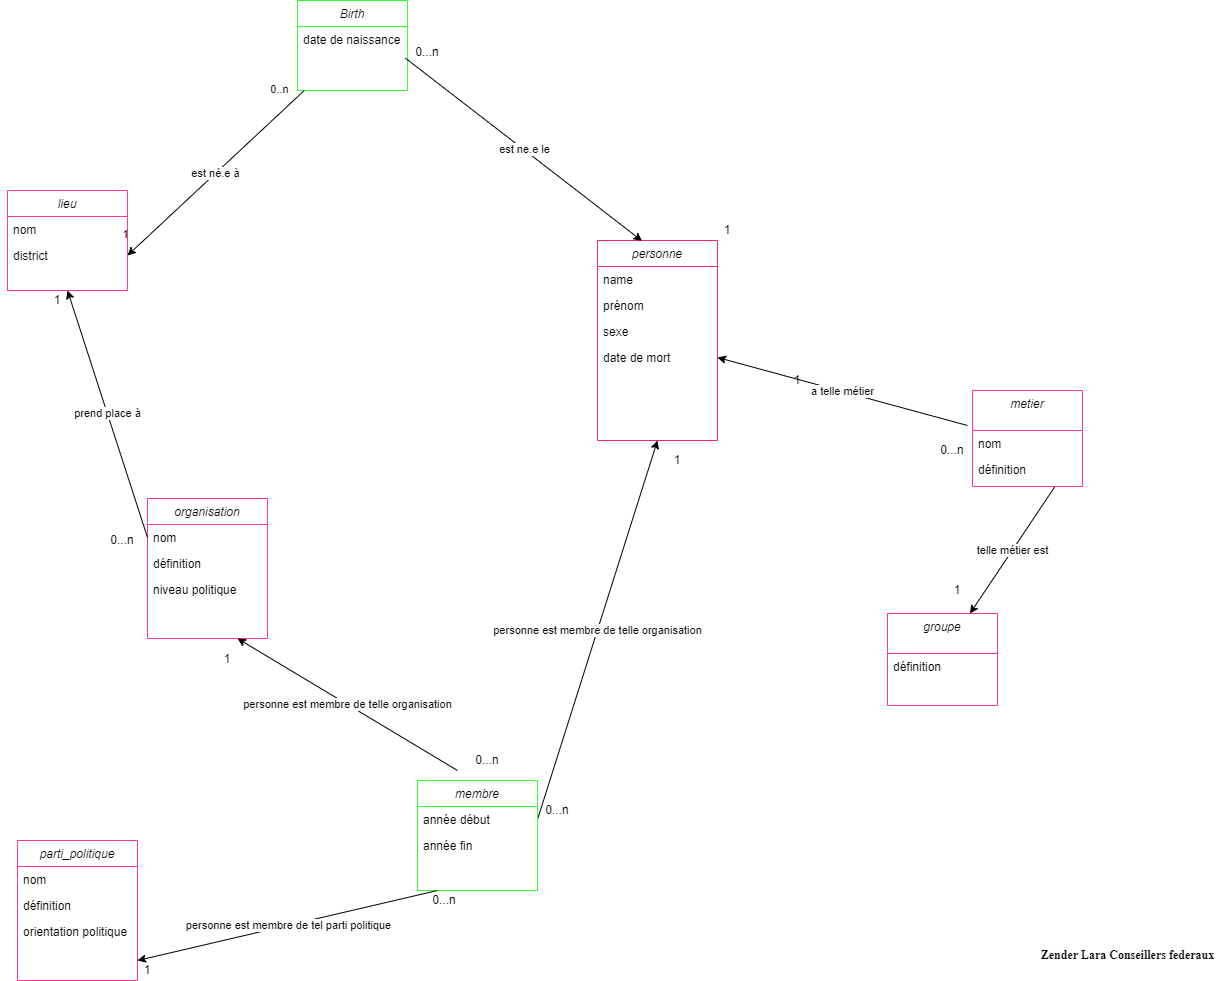

The diagram above was exported from draw.io. Its source (the exported page's mxGraphModel, read from the mxfile embedded in the PNG):
<mxGraphModel dx="2127" dy="1010" grid="1" gridSize="10" guides="1" tooltips="1" connect="1" arrows="1" fold="1" page="1" pageScale="1" pageWidth="1654" pageHeight="1169" math="0" shadow="0">
  <root>
    <mxCell id="WIyWlLk6GJQsqaUBKTNV-0" />
    <mxCell id="WIyWlLk6GJQsqaUBKTNV-1" parent="WIyWlLk6GJQsqaUBKTNV-0" />
    <mxCell id="zkfFHV4jXpPFQw0GAbJ--0" value="personne" style="swimlane;fontStyle=2;align=center;verticalAlign=top;childLayout=stackLayout;horizontal=1;startSize=26;horizontalStack=0;resizeParent=1;resizeLast=0;collapsible=1;marginBottom=0;rounded=0;shadow=0;strokeWidth=1;strokeColor=#F02274;" parent="WIyWlLk6GJQsqaUBKTNV-1" vertex="1">
      <mxGeometry x="1000" y="310" width="120" height="200" as="geometry">
        <mxRectangle x="230" y="140" width="160" height="26" as="alternateBounds" />
      </mxGeometry>
    </mxCell>
    <mxCell id="zkfFHV4jXpPFQw0GAbJ--1" value="name" style="text;align=left;verticalAlign=top;spacingLeft=4;spacingRight=4;overflow=hidden;rotatable=0;points=[[0,0.5],[1,0.5]];portConstraint=eastwest;" parent="zkfFHV4jXpPFQw0GAbJ--0" vertex="1">
      <mxGeometry y="26" width="120" height="26" as="geometry" />
    </mxCell>
    <mxCell id="zkfFHV4jXpPFQw0GAbJ--3" value="prénom" style="text;align=left;verticalAlign=top;spacingLeft=4;spacingRight=4;overflow=hidden;rotatable=0;points=[[0,0.5],[1,0.5]];portConstraint=eastwest;rounded=0;shadow=0;html=0;" parent="zkfFHV4jXpPFQw0GAbJ--0" vertex="1">
      <mxGeometry y="52" width="120" height="26" as="geometry" />
    </mxCell>
    <mxCell id="26" value="sexe" style="text;align=left;verticalAlign=top;spacingLeft=4;spacingRight=4;overflow=hidden;rotatable=0;points=[[0,0.5],[1,0.5]];portConstraint=eastwest;rounded=0;shadow=0;html=0;" parent="zkfFHV4jXpPFQw0GAbJ--0" vertex="1">
      <mxGeometry y="78" width="120" height="26" as="geometry" />
    </mxCell>
    <mxCell id="53" value="date de mort" style="text;align=left;verticalAlign=top;spacingLeft=4;spacingRight=4;overflow=hidden;rotatable=0;points=[[0,0.5],[1,0.5]];portConstraint=eastwest;rounded=0;shadow=0;html=0;" parent="zkfFHV4jXpPFQw0GAbJ--0" vertex="1">
      <mxGeometry y="104" width="120" height="26" as="geometry" />
    </mxCell>
    <mxCell id="Bw8D9-mf-STMI-rw64IU-0" value="Birth" style="swimlane;fontStyle=2;align=center;verticalAlign=top;childLayout=stackLayout;horizontal=1;startSize=26;horizontalStack=0;resizeParent=1;resizeLast=0;collapsible=1;marginBottom=0;rounded=0;shadow=0;strokeWidth=1;strokeColor=#33FF33;" parent="WIyWlLk6GJQsqaUBKTNV-1" vertex="1">
      <mxGeometry x="700" y="70" width="110" height="90" as="geometry">
        <mxRectangle x="230" y="140" width="160" height="26" as="alternateBounds" />
      </mxGeometry>
    </mxCell>
    <mxCell id="Bw8D9-mf-STMI-rw64IU-1" value="date de naissance" style="text;align=left;verticalAlign=top;spacingLeft=4;spacingRight=4;overflow=hidden;rotatable=0;points=[[0,0.5],[1,0.5]];portConstraint=eastwest;" parent="Bw8D9-mf-STMI-rw64IU-0" vertex="1">
      <mxGeometry y="26" width="110" height="26" as="geometry" />
    </mxCell>
    <mxCell id="Bw8D9-mf-STMI-rw64IU-53" style="edgeStyle=elbowEdgeStyle;rounded=0;orthogonalLoop=1;jettySize=auto;elbow=vertical;html=1;exitX=0;exitY=0.5;exitDx=0;exitDy=0;" parent="Bw8D9-mf-STMI-rw64IU-0" edge="1">
      <mxGeometry relative="1" as="geometry">
        <mxPoint y="65" as="sourcePoint" />
        <mxPoint y="65" as="targetPoint" />
      </mxGeometry>
    </mxCell>
    <mxCell id="Bw8D9-mf-STMI-rw64IU-49" value="est né.e à" style="endArrow=classic;html=1;entryX=1;entryY=0.5;entryDx=0;entryDy=0;" parent="WIyWlLk6GJQsqaUBKTNV-1" source="Bw8D9-mf-STMI-rw64IU-0" target="AKejJXtfKyZrkdiXsG_P-150" edge="1">
      <mxGeometry relative="1" as="geometry">
        <mxPoint x="700" y="289.9999999999999" as="sourcePoint" />
        <mxPoint x="290" y="301" as="targetPoint" />
        <Array as="points" />
      </mxGeometry>
    </mxCell>
    <mxCell id="Bw8D9-mf-STMI-rw64IU-51" value="1" style="edgeLabel;html=1;align=center;verticalAlign=middle;resizable=0;points=[];" parent="Bw8D9-mf-STMI-rw64IU-49" vertex="1" connectable="0">
      <mxGeometry x="0.8885" y="-1" relative="1" as="geometry">
        <mxPoint x="-12" y="-12" as="offset" />
      </mxGeometry>
    </mxCell>
    <mxCell id="Bw8D9-mf-STMI-rw64IU-52" value="0..n" style="edgeLabel;html=1;align=center;verticalAlign=middle;resizable=0;points=[];" parent="Bw8D9-mf-STMI-rw64IU-49" vertex="1" connectable="0">
      <mxGeometry x="-0.8808" y="-1" relative="1" as="geometry">
        <mxPoint x="-14.14" y="-11" as="offset" />
      </mxGeometry>
    </mxCell>
    <mxCell id="Bw8D9-mf-STMI-rw64IU-54" value="organisation" style="swimlane;fontStyle=2;align=center;verticalAlign=top;childLayout=stackLayout;horizontal=1;startSize=26;horizontalStack=0;resizeParent=1;resizeLast=0;collapsible=1;marginBottom=0;rounded=0;shadow=0;strokeWidth=1;strokeColor=#FF3399;" parent="WIyWlLk6GJQsqaUBKTNV-1" vertex="1">
      <mxGeometry x="550" y="568" width="120" height="140" as="geometry">
        <mxRectangle x="230" y="140" width="160" height="26" as="alternateBounds" />
      </mxGeometry>
    </mxCell>
    <mxCell id="Bw8D9-mf-STMI-rw64IU-55" value="nom" style="text;align=left;verticalAlign=top;spacingLeft=4;spacingRight=4;overflow=hidden;rotatable=0;points=[[0,0.5],[1,0.5]];portConstraint=eastwest;" parent="Bw8D9-mf-STMI-rw64IU-54" vertex="1">
      <mxGeometry y="26" width="120" height="26" as="geometry" />
    </mxCell>
    <mxCell id="10" value="définition" style="text;align=left;verticalAlign=top;spacingLeft=4;spacingRight=4;overflow=hidden;rotatable=0;points=[[0,0.5],[1,0.5]];portConstraint=eastwest;rounded=0;shadow=0;html=0;" parent="Bw8D9-mf-STMI-rw64IU-54" vertex="1">
      <mxGeometry y="52" width="120" height="26" as="geometry" />
    </mxCell>
    <mxCell id="Bw8D9-mf-STMI-rw64IU-57" style="edgeStyle=elbowEdgeStyle;rounded=0;orthogonalLoop=1;jettySize=auto;elbow=vertical;html=1;exitX=0;exitY=0.5;exitDx=0;exitDy=0;" parent="Bw8D9-mf-STMI-rw64IU-54" edge="1">
      <mxGeometry relative="1" as="geometry">
        <mxPoint y="91" as="sourcePoint" />
        <mxPoint y="91" as="targetPoint" />
      </mxGeometry>
    </mxCell>
    <mxCell id="54" value="niveau politique" style="text;align=left;verticalAlign=top;spacingLeft=4;spacingRight=4;overflow=hidden;rotatable=0;points=[[0,0.5],[1,0.5]];portConstraint=eastwest;rounded=0;shadow=0;html=0;" parent="Bw8D9-mf-STMI-rw64IU-54" vertex="1">
      <mxGeometry y="78" width="120" height="26" as="geometry" />
    </mxCell>
    <mxCell id="Bw8D9-mf-STMI-rw64IU-127" value="&lt;p class=&quot;p1&quot; style=&quot;margin: 0px ; font-stretch: normal ; line-height: normal ; font-family: &amp;quot;times&amp;quot;&quot;&gt;&lt;b&gt;Zender Lara Conseillers federaux&lt;/b&gt;&lt;/p&gt;" style="text;html=1;align=center;verticalAlign=middle;resizable=0;points=[];autosize=1;" parent="WIyWlLk6GJQsqaUBKTNV-1" vertex="1">
      <mxGeometry x="1430" y="1010" width="200" height="30" as="geometry" />
    </mxCell>
    <mxCell id="15" value="prend place à" style="edgeStyle=none;html=1;exitX=0;exitY=0.5;exitDx=0;exitDy=0;entryX=0.5;entryY=1;entryDx=0;entryDy=0;" parent="WIyWlLk6GJQsqaUBKTNV-1" source="Bw8D9-mf-STMI-rw64IU-55" target="AKejJXtfKyZrkdiXsG_P-148" edge="1">
      <mxGeometry relative="1" as="geometry">
        <mxPoint x="230" y="350" as="targetPoint" />
        <Array as="points" />
      </mxGeometry>
    </mxCell>
    <mxCell id="36" value="personne est membre de telle organisation" style="edgeStyle=none;html=1;exitX=1;exitY=0.5;exitDx=0;exitDy=0;entryX=0.5;entryY=1;entryDx=0;entryDy=0;" parent="WIyWlLk6GJQsqaUBKTNV-1" source="32" edge="1" target="zkfFHV4jXpPFQw0GAbJ--0">
      <mxGeometry relative="1" as="geometry">
        <mxPoint x="1110" y="520" as="targetPoint" />
      </mxGeometry>
    </mxCell>
    <mxCell id="42" value="personne est membre de telle organisation" style="edgeStyle=none;html=1;entryX=0.75;entryY=1;entryDx=0;entryDy=0;" parent="WIyWlLk6GJQsqaUBKTNV-1" target="Bw8D9-mf-STMI-rw64IU-54" edge="1">
      <mxGeometry relative="1" as="geometry">
        <mxPoint x="720" y="620" as="targetPoint" />
        <mxPoint x="860" y="840" as="sourcePoint" />
      </mxGeometry>
    </mxCell>
    <mxCell id="31" value="membre" style="swimlane;fontStyle=2;align=center;verticalAlign=top;childLayout=stackLayout;horizontal=1;startSize=26;horizontalStack=0;resizeParent=1;resizeLast=0;collapsible=1;marginBottom=0;rounded=0;shadow=0;strokeWidth=1;strokeColor=#33FF33;" parent="WIyWlLk6GJQsqaUBKTNV-1" vertex="1">
      <mxGeometry x="820" y="850" width="120" height="110" as="geometry">
        <mxRectangle x="230" y="140" width="160" height="26" as="alternateBounds" />
      </mxGeometry>
    </mxCell>
    <mxCell id="32" value="année début" style="text;align=left;verticalAlign=top;spacingLeft=4;spacingRight=4;overflow=hidden;rotatable=0;points=[[0,0.5],[1,0.5]];portConstraint=eastwest;" parent="31" vertex="1">
      <mxGeometry y="26" width="120" height="26" as="geometry" />
    </mxCell>
    <mxCell id="34" style="edgeStyle=elbowEdgeStyle;rounded=0;orthogonalLoop=1;jettySize=auto;elbow=vertical;html=1;exitX=0;exitY=0.5;exitDx=0;exitDy=0;" parent="31" edge="1">
      <mxGeometry relative="1" as="geometry">
        <mxPoint y="91" as="sourcePoint" />
        <mxPoint y="91" as="targetPoint" />
      </mxGeometry>
    </mxCell>
    <mxCell id="33" value="année fin" style="text;align=left;verticalAlign=top;spacingLeft=4;spacingRight=4;overflow=hidden;rotatable=0;points=[[0,0.5],[1,0.5]];portConstraint=eastwest;rounded=0;shadow=0;html=0;" parent="31" vertex="1">
      <mxGeometry y="52" width="120" height="26" as="geometry" />
    </mxCell>
    <mxCell id="56" value="0...n" style="text;strokeColor=none;align=center;fillColor=none;html=1;verticalAlign=middle;whiteSpace=wrap;rounded=0;" parent="WIyWlLk6GJQsqaUBKTNV-1" vertex="1">
      <mxGeometry x="810" y="112" width="40" height="20" as="geometry" />
    </mxCell>
    <mxCell id="57" value="1" style="text;strokeColor=none;align=center;fillColor=none;html=1;verticalAlign=middle;whiteSpace=wrap;rounded=0;" parent="WIyWlLk6GJQsqaUBKTNV-1" vertex="1">
      <mxGeometry x="1110" y="290" width="40" height="20" as="geometry" />
    </mxCell>
    <mxCell id="58" value="0...n" style="text;strokeColor=none;align=center;fillColor=none;html=1;verticalAlign=middle;whiteSpace=wrap;rounded=0;" parent="WIyWlLk6GJQsqaUBKTNV-1" vertex="1">
      <mxGeometry x="510" y="600" width="30" height="20" as="geometry" />
    </mxCell>
    <mxCell id="59" value="1" style="text;strokeColor=none;align=center;fillColor=none;html=1;verticalAlign=middle;whiteSpace=wrap;rounded=0;" parent="WIyWlLk6GJQsqaUBKTNV-1" vertex="1">
      <mxGeometry x="450" y="360" width="20" height="20" as="geometry" />
    </mxCell>
    <mxCell id="60" value="0...n" style="text;strokeColor=none;align=center;fillColor=none;html=1;verticalAlign=middle;whiteSpace=wrap;rounded=0;" parent="WIyWlLk6GJQsqaUBKTNV-1" vertex="1">
      <mxGeometry x="870" y="820" width="40" height="20" as="geometry" />
    </mxCell>
    <mxCell id="61" value="1" style="text;strokeColor=none;align=center;fillColor=none;html=1;verticalAlign=middle;whiteSpace=wrap;rounded=0;" parent="WIyWlLk6GJQsqaUBKTNV-1" vertex="1">
      <mxGeometry x="610" y="719" width="40" height="20" as="geometry" />
    </mxCell>
    <mxCell id="62" value="0...n" style="text;strokeColor=none;align=center;fillColor=none;html=1;verticalAlign=middle;whiteSpace=wrap;rounded=0;" parent="WIyWlLk6GJQsqaUBKTNV-1" vertex="1">
      <mxGeometry x="940" y="870" width="40" height="20" as="geometry" />
    </mxCell>
    <mxCell id="63" value="1" style="text;strokeColor=none;align=center;fillColor=none;html=1;verticalAlign=middle;whiteSpace=wrap;rounded=0;" parent="WIyWlLk6GJQsqaUBKTNV-1" vertex="1">
      <mxGeometry x="1060" y="520" width="40" height="20" as="geometry" />
    </mxCell>
    <mxCell id="117" value="telle métier est" style="edgeStyle=none;html=1;exitX=0.75;exitY=1;exitDx=0;exitDy=0;entryX=0.75;entryY=0;entryDx=0;entryDy=0;" parent="WIyWlLk6GJQsqaUBKTNV-1" source="103" target="114" edge="1">
      <mxGeometry relative="1" as="geometry" />
    </mxCell>
    <mxCell id="103" value="metier" style="swimlane;fontStyle=2;align=center;verticalAlign=top;childLayout=stackLayout;horizontal=1;startSize=40;horizontalStack=0;resizeParent=1;resizeLast=0;collapsible=1;marginBottom=0;rounded=0;shadow=0;strokeWidth=1;strokeColor=#FF3399;" parent="WIyWlLk6GJQsqaUBKTNV-1" vertex="1">
      <mxGeometry x="1375" y="460" width="110" height="96" as="geometry">
        <mxRectangle x="230" y="140" width="160" height="26" as="alternateBounds" />
      </mxGeometry>
    </mxCell>
    <mxCell id="104" value="nom" style="text;align=left;verticalAlign=top;spacingLeft=4;spacingRight=4;overflow=hidden;rotatable=0;points=[[0,0.5],[1,0.5]];portConstraint=eastwest;" parent="103" vertex="1">
      <mxGeometry y="40" width="110" height="26" as="geometry" />
    </mxCell>
    <mxCell id="105" value="définition" style="text;align=left;verticalAlign=top;spacingLeft=4;spacingRight=4;overflow=hidden;rotatable=0;points=[[0,0.5],[1,0.5]];portConstraint=eastwest;rounded=0;shadow=0;html=0;" parent="103" vertex="1">
      <mxGeometry y="66" width="110" height="26" as="geometry" />
    </mxCell>
    <mxCell id="112" value="a telle métier" style="edgeStyle=none;html=1;exitX=0;exitY=0.5;exitDx=0;exitDy=0;entryX=1;entryY=0.5;entryDx=0;entryDy=0;" parent="WIyWlLk6GJQsqaUBKTNV-1" target="53" edge="1">
      <mxGeometry relative="1" as="geometry">
        <mxPoint x="1180" y="510" as="targetPoint" />
        <mxPoint x="1370" y="495" as="sourcePoint" />
      </mxGeometry>
    </mxCell>
    <mxCell id="114" value="groupe" style="swimlane;fontStyle=2;align=center;verticalAlign=top;childLayout=stackLayout;horizontal=1;startSize=40;horizontalStack=0;resizeParent=1;resizeLast=0;collapsible=1;marginBottom=0;rounded=0;shadow=0;strokeWidth=1;strokeColor=#FF3399;" parent="WIyWlLk6GJQsqaUBKTNV-1" vertex="1">
      <mxGeometry x="1290" y="683" width="110" height="92" as="geometry">
        <mxRectangle x="230" y="140" width="160" height="26" as="alternateBounds" />
      </mxGeometry>
    </mxCell>
    <mxCell id="116" value="définition" style="text;align=left;verticalAlign=top;spacingLeft=4;spacingRight=4;overflow=hidden;rotatable=0;points=[[0,0.5],[1,0.5]];portConstraint=eastwest;rounded=0;shadow=0;html=0;" parent="114" vertex="1">
      <mxGeometry y="40" width="110" height="26" as="geometry" />
    </mxCell>
    <mxCell id="120" value="0...n" style="text;strokeColor=none;align=center;fillColor=none;html=1;verticalAlign=middle;whiteSpace=wrap;rounded=0;" parent="WIyWlLk6GJQsqaUBKTNV-1" vertex="1">
      <mxGeometry x="1335" y="510" width="40" height="20" as="geometry" />
    </mxCell>
    <mxCell id="125" value="1" style="text;strokeColor=none;align=center;fillColor=none;html=1;verticalAlign=middle;whiteSpace=wrap;rounded=0;" parent="WIyWlLk6GJQsqaUBKTNV-1" vertex="1">
      <mxGeometry x="1350" y="650" width="20" height="20" as="geometry" />
    </mxCell>
    <mxCell id="25" value="est ne.e le" style="edgeStyle=none;html=1;exitX=0.981;exitY=1.217;exitDx=0;exitDy=0;entryX=0.371;entryY=0.002;entryDx=0;entryDy=0;entryPerimeter=0;exitPerimeter=0;" parent="WIyWlLk6GJQsqaUBKTNV-1" source="Bw8D9-mf-STMI-rw64IU-1" target="zkfFHV4jXpPFQw0GAbJ--0" edge="1">
      <mxGeometry relative="1" as="geometry">
        <mxPoint x="790" y="290" as="targetPoint" />
      </mxGeometry>
    </mxCell>
    <mxCell id="137" value="parti_politique" style="swimlane;fontStyle=2;align=center;verticalAlign=top;childLayout=stackLayout;horizontal=1;startSize=26;horizontalStack=0;resizeParent=1;resizeLast=0;collapsible=1;marginBottom=0;rounded=0;shadow=0;strokeWidth=1;strokeColor=#FF3399;" parent="WIyWlLk6GJQsqaUBKTNV-1" vertex="1">
      <mxGeometry x="420" y="910" width="120" height="140" as="geometry">
        <mxRectangle x="230" y="140" width="160" height="26" as="alternateBounds" />
      </mxGeometry>
    </mxCell>
    <mxCell id="138" value="nom" style="text;align=left;verticalAlign=top;spacingLeft=4;spacingRight=4;overflow=hidden;rotatable=0;points=[[0,0.5],[1,0.5]];portConstraint=eastwest;" parent="137" vertex="1">
      <mxGeometry y="26" width="120" height="26" as="geometry" />
    </mxCell>
    <mxCell id="139" value="définition" style="text;align=left;verticalAlign=top;spacingLeft=4;spacingRight=4;overflow=hidden;rotatable=0;points=[[0,0.5],[1,0.5]];portConstraint=eastwest;rounded=0;shadow=0;html=0;" parent="137" vertex="1">
      <mxGeometry y="52" width="120" height="26" as="geometry" />
    </mxCell>
    <mxCell id="140" style="edgeStyle=elbowEdgeStyle;rounded=0;orthogonalLoop=1;jettySize=auto;elbow=vertical;html=1;exitX=0;exitY=0.5;exitDx=0;exitDy=0;" parent="137" edge="1">
      <mxGeometry relative="1" as="geometry">
        <mxPoint y="91" as="sourcePoint" />
        <mxPoint y="91" as="targetPoint" />
      </mxGeometry>
    </mxCell>
    <mxCell id="141" value="orientation politique" style="text;align=left;verticalAlign=top;spacingLeft=4;spacingRight=4;overflow=hidden;rotatable=0;points=[[0,0.5],[1,0.5]];portConstraint=eastwest;rounded=0;shadow=0;html=0;" parent="137" vertex="1">
      <mxGeometry y="78" width="120" height="26" as="geometry" />
    </mxCell>
    <mxCell id="142" value="personne est membre de tel parti politique" style="edgeStyle=none;html=1;entryX=0.25;entryY=0;entryDx=0;entryDy=0;" parent="WIyWlLk6GJQsqaUBKTNV-1" edge="1" target="144">
      <mxGeometry relative="1" as="geometry">
        <mxPoint x="540" y="1030" as="targetPoint" />
        <mxPoint x="840" y="960" as="sourcePoint" />
      </mxGeometry>
    </mxCell>
    <mxCell id="143" value="0...n" style="text;strokeColor=none;align=center;fillColor=none;html=1;verticalAlign=middle;whiteSpace=wrap;rounded=0;" parent="WIyWlLk6GJQsqaUBKTNV-1" vertex="1">
      <mxGeometry x="827" y="960" width="40" height="20" as="geometry" />
    </mxCell>
    <mxCell id="144" value="1" style="text;strokeColor=none;align=center;fillColor=none;html=1;verticalAlign=middle;whiteSpace=wrap;rounded=0;" parent="WIyWlLk6GJQsqaUBKTNV-1" vertex="1">
      <mxGeometry x="530" y="1030" width="40" height="20" as="geometry" />
    </mxCell>
    <mxCell id="AKejJXtfKyZrkdiXsG_P-146" value="1" style="text;strokeColor=none;align=center;fillColor=none;html=1;verticalAlign=middle;whiteSpace=wrap;rounded=0;" vertex="1" parent="WIyWlLk6GJQsqaUBKTNV-1">
      <mxGeometry x="1190" y="440" width="20" height="20" as="geometry" />
    </mxCell>
    <mxCell id="AKejJXtfKyZrkdiXsG_P-148" value="lieu" style="swimlane;fontStyle=2;align=center;verticalAlign=top;childLayout=stackLayout;horizontal=1;startSize=26;horizontalStack=0;resizeParent=1;resizeLast=0;collapsible=1;marginBottom=0;rounded=0;shadow=0;strokeWidth=1;strokeColor=#FF3399;" vertex="1" parent="WIyWlLk6GJQsqaUBKTNV-1">
      <mxGeometry x="410" y="260" width="120" height="100" as="geometry">
        <mxRectangle x="230" y="140" width="160" height="26" as="alternateBounds" />
      </mxGeometry>
    </mxCell>
    <mxCell id="AKejJXtfKyZrkdiXsG_P-149" value="nom" style="text;align=left;verticalAlign=top;spacingLeft=4;spacingRight=4;overflow=hidden;rotatable=0;points=[[0,0.5],[1,0.5]];portConstraint=eastwest;" vertex="1" parent="AKejJXtfKyZrkdiXsG_P-148">
      <mxGeometry y="26" width="120" height="26" as="geometry" />
    </mxCell>
    <mxCell id="AKejJXtfKyZrkdiXsG_P-150" value="district" style="text;align=left;verticalAlign=top;spacingLeft=4;spacingRight=4;overflow=hidden;rotatable=0;points=[[0,0.5],[1,0.5]];portConstraint=eastwest;rounded=0;shadow=0;html=0;" vertex="1" parent="AKejJXtfKyZrkdiXsG_P-148">
      <mxGeometry y="52" width="120" height="26" as="geometry" />
    </mxCell>
    <mxCell id="AKejJXtfKyZrkdiXsG_P-151" style="edgeStyle=elbowEdgeStyle;rounded=0;orthogonalLoop=1;jettySize=auto;elbow=vertical;html=1;exitX=0;exitY=0.5;exitDx=0;exitDy=0;" edge="1" parent="AKejJXtfKyZrkdiXsG_P-148">
      <mxGeometry relative="1" as="geometry">
        <mxPoint y="91" as="sourcePoint" />
        <mxPoint y="91" as="targetPoint" />
      </mxGeometry>
    </mxCell>
  </root>
</mxGraphModel>